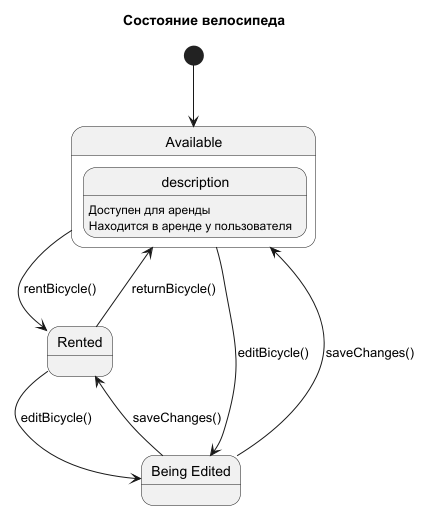

The diagram above was rendered by PlantUML. Its source (embedded in the PNG):
@startuml
title Состояние велосипеда

[*] --> Available

state Available {
  description: Доступен для аренды
}
state Rented {
  description: Находится в аренде у пользователя
}

Available --> Rented: rentBicycle()
Rented --> Available: returnBicycle()

state "Being Edited" as Editing

Available --> Editing: editBicycle()
Editing --> Available: saveChanges()

Rented --> Editing: editBicycle()
Editing --> Rented: saveChanges()
@enduml